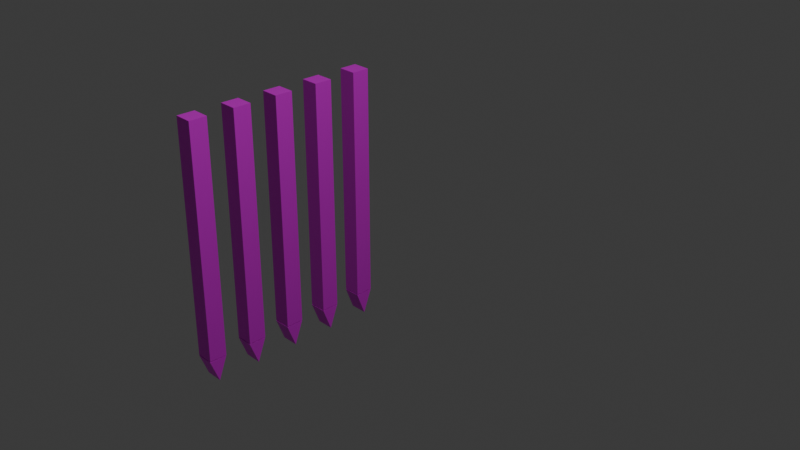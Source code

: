 # Source: DungeonGate.blend  (saved by Blender 5.0.119; exported with 4.5.12 LTS)
import bpy
from mathutils import Matrix  # noqa: F401  (used for matrix-valued properties, if any)

bpy.ops.wm.read_factory_settings(use_empty=True)
scene = bpy.context.scene
scene.name = 'Scene'

# ---- collections
col_collection = bpy.data.collections.new('Collection'); scene.collection.children.link(col_collection)
col_dungeongate = bpy.data.collections.new('DungeonGate'); col_collection.children.link(col_dungeongate)

# ---- images (referenced by path relative to the original .blend; pixels are not part of the script)
import os
ASSET_DIR = os.environ.get("B2B_ASSET_DIR", "")  # directory of the original .blend (textures are referenced by path, not embedded)
HERE = os.path.dirname(os.path.abspath(__file__))  # packed textures are extracted next to this script under _unpacked/

def load_image(name, relpath, width, height, colorspace="sRGB"):
    """Load a texture the original file referenced (path relative to the .blend, or extracted next to this script)."""
    p = next((c for c in (os.path.join(HERE, relpath), os.path.join(ASSET_DIR, relpath)) if relpath and os.path.exists(c)), "")
    if p:
        img = bpy.data.images.load(p, check_existing=True)
        img.name = name
    else:  # same state as the original file: an image datablock whose file is absent (Cycles renders it pink)
        img = bpy.data.images.new(name, width, height)
        img.source = "FILE"
        img.filepath = "//" + (relpath or name)
    img.colorspace_settings.name = colorspace
    return img
img_untitled_001 = load_image('Untitled.001', 'missing.png', 1024, 1024, 'sRGB')
img_untitled_002 = load_image('Untitled.002', 'missing.png', 1024, 1024, 'sRGB')
img_untitled_005 = load_image('Untitled.005', 'missing.png', 1024, 1024, 'sRGB')
img_untitled_006 = load_image('Untitled.006', 'missing.png', 1024, 1024, 'sRGB')
img_untitled_007 = load_image('Untitled.007', 'missing.png', 1024, 1024, 'sRGB')
img_untitled_008 = load_image('Untitled.008', 'missing.png', 1024, 1024, 'sRGB')
img_untitled_009 = load_image('Untitled.009', 'missing.png', 1024, 1024, 'sRGB')
img_untitled_010 = load_image('Untitled.010', 'missing.png', 1024, 1024, 'sRGB')
img_untitled_011 = load_image('Untitled.011', 'missing.png', 1024, 1024, 'sRGB')
img_untitled_012 = load_image('Untitled.012', 'missing.png', 1024, 1024, 'sRGB')

# ---- materials (node trees are filled in below, after node groups)
mat_material_002 = bpy.data.materials.new('Material.002')
mat_material_001 = bpy.data.materials.new('Material.001')
mat_material_015 = bpy.data.materials.new('Material.015')
mat_material_016 = bpy.data.materials.new('Material.016')
mat_material_017 = bpy.data.materials.new('Material.017')
mat_material_018 = bpy.data.materials.new('Material.018')
mat_material_019 = bpy.data.materials.new('Material.019')
mat_material_020 = bpy.data.materials.new('Material.020')
mat_material_021 = bpy.data.materials.new('Material.021')
mat_material_022 = bpy.data.materials.new('Material.022')

# ---- material node trees
mat_material_002.use_nodes = True; mat_material_002.node_tree.nodes.clear()
_N = mat_material_002.node_tree.nodes; _L = mat_material_002.node_tree.links
n0 = _N.new('ShaderNodeBsdfPrincipled'); n0.name = 'Principled BSDF'; n0.location = (-200, 100)
n1 = _N.new('ShaderNodeOutputMaterial'); n1.name = 'Material Output'; n1.location = (200, 100)
n2 = _N.new('ShaderNodeTexImage'); n2.name = 'Image Texture'; n2.location = (-536, 134)
n2.image = img_untitled_001
_L.new(n0.outputs[0], n1.inputs[0])
_L.new(n2.outputs[0], n0.inputs[0])
n1.is_active_output = True
mat_material_001.use_nodes = True; mat_material_001.node_tree.nodes.clear()
_N = mat_material_001.node_tree.nodes; _L = mat_material_001.node_tree.links
n0 = _N.new('ShaderNodeBsdfPrincipled'); n0.name = 'Principled BSDF'; n0.location = (-200, 100)
n1 = _N.new('ShaderNodeOutputMaterial'); n1.name = 'Material Output'; n1.location = (200, 100)
n2 = _N.new('ShaderNodeTexImage'); n2.name = 'Image Texture'; n2.location = (-503, 172)
n2.image = img_untitled_002
_L.new(n0.outputs[0], n1.inputs[0])
_L.new(n2.outputs[0], n0.inputs[0])
n1.is_active_output = True
mat_material_015.use_nodes = True; mat_material_015.node_tree.nodes.clear()
_N = mat_material_015.node_tree.nodes; _L = mat_material_015.node_tree.links
n0 = _N.new('ShaderNodeBsdfPrincipled'); n0.name = 'Principled BSDF'; n0.location = (-200, 100)
n1 = _N.new('ShaderNodeOutputMaterial'); n1.name = 'Material Output'; n1.location = (200, 100)
n2 = _N.new('ShaderNodeTexImage'); n2.name = 'Image Texture'; n2.location = (-536, 134)
n2.image = img_untitled_005
_L.new(n0.outputs[0], n1.inputs[0])
_L.new(n2.outputs[0], n0.inputs[0])
n1.is_active_output = True
mat_material_016.use_nodes = True; mat_material_016.node_tree.nodes.clear()
_N = mat_material_016.node_tree.nodes; _L = mat_material_016.node_tree.links
n0 = _N.new('ShaderNodeBsdfPrincipled'); n0.name = 'Principled BSDF'; n0.location = (-200, 100)
n1 = _N.new('ShaderNodeOutputMaterial'); n1.name = 'Material Output'; n1.location = (200, 100)
n2 = _N.new('ShaderNodeTexImage'); n2.name = 'Image Texture'; n2.location = (-503, 172)
n2.image = img_untitled_006
_L.new(n0.outputs[0], n1.inputs[0])
_L.new(n2.outputs[0], n0.inputs[0])
n1.is_active_output = True
mat_material_017.use_nodes = True; mat_material_017.node_tree.nodes.clear()
_N = mat_material_017.node_tree.nodes; _L = mat_material_017.node_tree.links
n0 = _N.new('ShaderNodeBsdfPrincipled'); n0.name = 'Principled BSDF'; n0.location = (-200, 100)
n1 = _N.new('ShaderNodeOutputMaterial'); n1.name = 'Material Output'; n1.location = (200, 100)
n2 = _N.new('ShaderNodeTexImage'); n2.name = 'Image Texture'; n2.location = (-536, 134)
n2.image = img_untitled_007
_L.new(n0.outputs[0], n1.inputs[0])
_L.new(n2.outputs[0], n0.inputs[0])
n1.is_active_output = True
mat_material_018.use_nodes = True; mat_material_018.node_tree.nodes.clear()
_N = mat_material_018.node_tree.nodes; _L = mat_material_018.node_tree.links
n0 = _N.new('ShaderNodeBsdfPrincipled'); n0.name = 'Principled BSDF'; n0.location = (-200, 100)
n1 = _N.new('ShaderNodeOutputMaterial'); n1.name = 'Material Output'; n1.location = (200, 100)
n2 = _N.new('ShaderNodeTexImage'); n2.name = 'Image Texture'; n2.location = (-503, 172)
n2.image = img_untitled_008
_L.new(n0.outputs[0], n1.inputs[0])
_L.new(n2.outputs[0], n0.inputs[0])
n1.is_active_output = True
mat_material_019.use_nodes = True; mat_material_019.node_tree.nodes.clear()
_N = mat_material_019.node_tree.nodes; _L = mat_material_019.node_tree.links
n0 = _N.new('ShaderNodeBsdfPrincipled'); n0.name = 'Principled BSDF'; n0.location = (-200, 100)
n1 = _N.new('ShaderNodeOutputMaterial'); n1.name = 'Material Output'; n1.location = (200, 100)
n2 = _N.new('ShaderNodeTexImage'); n2.name = 'Image Texture'; n2.location = (-536, 134)
n2.image = img_untitled_009
_L.new(n0.outputs[0], n1.inputs[0])
_L.new(n2.outputs[0], n0.inputs[0])
n1.is_active_output = True
mat_material_020.use_nodes = True; mat_material_020.node_tree.nodes.clear()
_N = mat_material_020.node_tree.nodes; _L = mat_material_020.node_tree.links
n0 = _N.new('ShaderNodeBsdfPrincipled'); n0.name = 'Principled BSDF'; n0.location = (-200, 100)
n1 = _N.new('ShaderNodeOutputMaterial'); n1.name = 'Material Output'; n1.location = (200, 100)
n2 = _N.new('ShaderNodeTexImage'); n2.name = 'Image Texture'; n2.location = (-503, 172)
n2.image = img_untitled_010
_L.new(n0.outputs[0], n1.inputs[0])
_L.new(n2.outputs[0], n0.inputs[0])
n1.is_active_output = True
mat_material_021.use_nodes = True; mat_material_021.node_tree.nodes.clear()
_N = mat_material_021.node_tree.nodes; _L = mat_material_021.node_tree.links
n0 = _N.new('ShaderNodeBsdfPrincipled'); n0.name = 'Principled BSDF'; n0.location = (-200, 100)
n1 = _N.new('ShaderNodeOutputMaterial'); n1.name = 'Material Output'; n1.location = (200, 100)
n2 = _N.new('ShaderNodeTexImage'); n2.name = 'Image Texture'; n2.location = (-536, 134)
n2.image = img_untitled_011
_L.new(n0.outputs[0], n1.inputs[0])
_L.new(n2.outputs[0], n0.inputs[0])
n1.is_active_output = True
mat_material_022.use_nodes = True; mat_material_022.node_tree.nodes.clear()
_N = mat_material_022.node_tree.nodes; _L = mat_material_022.node_tree.links
n0 = _N.new('ShaderNodeBsdfPrincipled'); n0.name = 'Principled BSDF'; n0.location = (-200, 100)
n1 = _N.new('ShaderNodeOutputMaterial'); n1.name = 'Material Output'; n1.location = (200, 100)
n2 = _N.new('ShaderNodeTexImage'); n2.name = 'Image Texture'; n2.location = (-503, 172)
n2.image = img_untitled_012
_L.new(n0.outputs[0], n1.inputs[0])
_L.new(n2.outputs[0], n0.inputs[0])
n1.is_active_output = True

# ---- world
world_world = bpy.data.worlds.new('World'); scene.world = world_world
world_world.use_nodes = True; world_world.node_tree.nodes.clear()
_N = world_world.node_tree.nodes; _L = world_world.node_tree.links
n0 = _N.new('ShaderNodeOutputWorld'); n0.name = 'World Output'; n0.location = (200, 100)
n1 = _N.new('ShaderNodeBackground'); n1.name = 'Background'; n1.location = (-200, 100)
n1.inputs[0].default_value = (0.05088, 0.05088, 0.05088, 1.0)
_L.new(n1.outputs[0], n0.inputs[0])
n0.is_active_output = True
world_world.color = (0.05088, 0.05088, 0.05088)
world_world.sun_shadow_jitter_overblur = 0.0

# ---- cameras
cam_camera = bpy.data.cameras.new('Camera')
cam_camera.clip_end = 100.0
cam_camera.ortho_scale = 7.314

# ---- lights
light_light = bpy.data.lights.new('Light', 'POINT')
light_light.energy = 1000.0
light_light.shadow_soft_size = 0.1

# ---- meshes
me_cube = bpy.data.meshes.new('Cube')
me_cube.from_pydata([(-1.0, -1.0, -1.0), (-1.0, -1.0, 1.0), (-1.0, 1.0, -1.0), (-1.0, 1.0, 1.0), (1.0, -1.0, -1.0), (1.0, -1.0, 1.0), (1.0, 1.0, -1.0), (1.0, 1.0, 1.0), (1.0, 0.9726, -1.006), (1.0, -0.02736, -1.204), (-1.0, 0.9726, -1.006), (-1.0, -0.02736, -1.204), (1.0, -1.027, -1.006), (-1.0, -1.027, -1.006)], [], [(0, 1, 3, 2), (2, 3, 7, 6), (6, 7, 5, 4), (4, 5, 1, 0), (2, 6, 4, 0), (7, 3, 1, 5), (8, 9, 11, 10), (10, 11, 13), (13, 11, 9, 12), (12, 9, 8), (10, 13, 12, 8)])
me_cube.polygons.foreach_set('material_index', [0, 0, 0, 0, 0, 0, 1, 1, 1, 1, 1])
_uv = me_cube.uv_layers.new(name='UVMap')
_uv.uv.foreach_set('vector', [0.375, 0.0, 0.625, 0.0, 0.625, 0.25, 0.375, 0.25, 0.375, 0.25, 0.625, 0.25, 0.625, 0.5, 0.375, 0.5, 0.375, 0.5, 0.625, 0.5, 0.625, 0.75, 0.375, 0.75, 0.375, 0.75, 0.625, 0.75, 0.625, 1.0, 0.375, 1.0, 0.125, 0.5, 0.375, 0.5, 0.375, 0.75, 0.125, 0.75, 0.625, 0.5, 0.875, 0.5, 0.875, 0.75, 0.625, 0.75, 0.375, 0.0, 0.625, 0.0, 0.625, 0.25, 0.375, 0.25, 0.375, 0.25, 0.625, 0.5, 0.375, 0.5, 0.375, 0.5, 0.625, 0.5, 0.625, 0.75, 0.375, 0.75, 0.375, 0.75, 0.625, 1.0, 0.375, 1.0, 0.125, 0.5, 0.375, 0.5, 0.375, 0.75, 0.125, 0.75])
me_cube.materials.append(mat_material_002)
me_cube.materials.append(mat_material_001)
me_cube.update()
me_cube_015 = bpy.data.meshes.new('Cube.015')
me_cube_015.from_pydata([(-1.0, -1.0, -1.0), (-1.0, -1.0, 1.0), (-1.0, 1.0, -1.0), (-1.0, 1.0, 1.0), (1.0, -1.0, -1.0), (1.0, -1.0, 1.0), (1.0, 1.0, -1.0), (1.0, 1.0, 1.0), (1.0, 0.9726, -1.006), (1.0, -0.02736, -1.204), (-1.0, 0.9726, -1.006), (-1.0, -0.02736, -1.204), (1.0, -1.027, -1.006), (-1.0, -1.027, -1.006)], [], [(0, 1, 3, 2), (2, 3, 7, 6), (6, 7, 5, 4), (4, 5, 1, 0), (2, 6, 4, 0), (7, 3, 1, 5), (8, 9, 11, 10), (10, 11, 13), (13, 11, 9, 12), (12, 9, 8), (10, 13, 12, 8)])
me_cube_015.polygons.foreach_set('material_index', [0, 0, 0, 0, 0, 0, 1, 1, 1, 1, 1])
_uv = me_cube_015.uv_layers.new(name='UVMap')
_uv.uv.foreach_set('vector', [0.375, 0.0, 0.625, 0.0, 0.625, 0.25, 0.375, 0.25, 0.375, 0.25, 0.625, 0.25, 0.625, 0.5, 0.375, 0.5, 0.375, 0.5, 0.625, 0.5, 0.625, 0.75, 0.375, 0.75, 0.375, 0.75, 0.625, 0.75, 0.625, 1.0, 0.375, 1.0, 0.125, 0.5, 0.375, 0.5, 0.375, 0.75, 0.125, 0.75, 0.625, 0.5, 0.875, 0.5, 0.875, 0.75, 0.625, 0.75, 0.375, 0.0, 0.625, 0.0, 0.625, 0.25, 0.375, 0.25, 0.375, 0.25, 0.625, 0.5, 0.375, 0.5, 0.375, 0.5, 0.625, 0.5, 0.625, 0.75, 0.375, 0.75, 0.375, 0.75, 0.625, 1.0, 0.375, 1.0, 0.125, 0.5, 0.375, 0.5, 0.375, 0.75, 0.125, 0.75])
me_cube_015.materials.append(mat_material_015)
me_cube_015.materials.append(mat_material_016)
me_cube_015.update()
me_cube_016 = bpy.data.meshes.new('Cube.016')
me_cube_016.from_pydata([(-1.0, -1.0, -1.0), (-1.0, -1.0, 1.0), (-1.0, 1.0, -1.0), (-1.0, 1.0, 1.0), (1.0, -1.0, -1.0), (1.0, -1.0, 1.0), (1.0, 1.0, -1.0), (1.0, 1.0, 1.0), (1.0, 0.9726, -1.006), (1.0, -0.02736, -1.204), (-1.0, 0.9726, -1.006), (-1.0, -0.02736, -1.204), (1.0, -1.027, -1.006), (-1.0, -1.027, -1.006)], [], [(0, 1, 3, 2), (2, 3, 7, 6), (6, 7, 5, 4), (4, 5, 1, 0), (2, 6, 4, 0), (7, 3, 1, 5), (8, 9, 11, 10), (10, 11, 13), (13, 11, 9, 12), (12, 9, 8), (10, 13, 12, 8)])
me_cube_016.polygons.foreach_set('material_index', [0, 0, 0, 0, 0, 0, 1, 1, 1, 1, 1])
_uv = me_cube_016.uv_layers.new(name='UVMap')
_uv.uv.foreach_set('vector', [0.375, 0.0, 0.625, 0.0, 0.625, 0.25, 0.375, 0.25, 0.375, 0.25, 0.625, 0.25, 0.625, 0.5, 0.375, 0.5, 0.375, 0.5, 0.625, 0.5, 0.625, 0.75, 0.375, 0.75, 0.375, 0.75, 0.625, 0.75, 0.625, 1.0, 0.375, 1.0, 0.125, 0.5, 0.375, 0.5, 0.375, 0.75, 0.125, 0.75, 0.625, 0.5, 0.875, 0.5, 0.875, 0.75, 0.625, 0.75, 0.375, 0.0, 0.625, 0.0, 0.625, 0.25, 0.375, 0.25, 0.375, 0.25, 0.625, 0.5, 0.375, 0.5, 0.375, 0.5, 0.625, 0.5, 0.625, 0.75, 0.375, 0.75, 0.375, 0.75, 0.625, 1.0, 0.375, 1.0, 0.125, 0.5, 0.375, 0.5, 0.375, 0.75, 0.125, 0.75])
me_cube_016.materials.append(mat_material_017)
me_cube_016.materials.append(mat_material_018)
me_cube_016.update()
me_cube_017 = bpy.data.meshes.new('Cube.017')
me_cube_017.from_pydata([(-1.0, -1.0, -1.0), (-1.0, -1.0, 1.0), (-1.0, 1.0, -1.0), (-1.0, 1.0, 1.0), (1.0, -1.0, -1.0), (1.0, -1.0, 1.0), (1.0, 1.0, -1.0), (1.0, 1.0, 1.0), (1.0, 0.9726, -1.006), (1.0, -0.02736, -1.204), (-1.0, 0.9726, -1.006), (-1.0, -0.02736, -1.204), (1.0, -1.027, -1.006), (-1.0, -1.027, -1.006)], [], [(0, 1, 3, 2), (2, 3, 7, 6), (6, 7, 5, 4), (4, 5, 1, 0), (2, 6, 4, 0), (7, 3, 1, 5), (8, 9, 11, 10), (10, 11, 13), (13, 11, 9, 12), (12, 9, 8), (10, 13, 12, 8)])
me_cube_017.polygons.foreach_set('material_index', [0, 0, 0, 0, 0, 0, 1, 1, 1, 1, 1])
_uv = me_cube_017.uv_layers.new(name='UVMap')
_uv.uv.foreach_set('vector', [0.375, 0.0, 0.625, 0.0, 0.625, 0.25, 0.375, 0.25, 0.375, 0.25, 0.625, 0.25, 0.625, 0.5, 0.375, 0.5, 0.375, 0.5, 0.625, 0.5, 0.625, 0.75, 0.375, 0.75, 0.375, 0.75, 0.625, 0.75, 0.625, 1.0, 0.375, 1.0, 0.125, 0.5, 0.375, 0.5, 0.375, 0.75, 0.125, 0.75, 0.625, 0.5, 0.875, 0.5, 0.875, 0.75, 0.625, 0.75, 0.375, 0.0, 0.625, 0.0, 0.625, 0.25, 0.375, 0.25, 0.375, 0.25, 0.625, 0.5, 0.375, 0.5, 0.375, 0.5, 0.625, 0.5, 0.625, 0.75, 0.375, 0.75, 0.375, 0.75, 0.625, 1.0, 0.375, 1.0, 0.125, 0.5, 0.375, 0.5, 0.375, 0.75, 0.125, 0.75])
me_cube_017.materials.append(mat_material_019)
me_cube_017.materials.append(mat_material_020)
me_cube_017.update()
me_cube_018 = bpy.data.meshes.new('Cube.018')
me_cube_018.from_pydata([(-1.0, -1.0, -1.0), (-1.0, -1.0, 1.0), (-1.0, 1.0, -1.0), (-1.0, 1.0, 1.0), (1.0, -1.0, -1.0), (1.0, -1.0, 1.0), (1.0, 1.0, -1.0), (1.0, 1.0, 1.0), (1.0, 0.9726, -1.006), (1.0, -0.02736, -1.204), (-1.0, 0.9726, -1.006), (-1.0, -0.02736, -1.204), (1.0, -1.027, -1.006), (-1.0, -1.027, -1.006)], [], [(0, 1, 3, 2), (2, 3, 7, 6), (6, 7, 5, 4), (4, 5, 1, 0), (2, 6, 4, 0), (7, 3, 1, 5), (8, 9, 11, 10), (10, 11, 13), (13, 11, 9, 12), (12, 9, 8), (10, 13, 12, 8)])
me_cube_018.polygons.foreach_set('material_index', [0, 0, 0, 0, 0, 0, 1, 1, 1, 1, 1])
_uv = me_cube_018.uv_layers.new(name='UVMap')
_uv.uv.foreach_set('vector', [0.375, 0.0, 0.625, 0.0, 0.625, 0.25, 0.375, 0.25, 0.375, 0.25, 0.625, 0.25, 0.625, 0.5, 0.375, 0.5, 0.375, 0.5, 0.625, 0.5, 0.625, 0.75, 0.375, 0.75, 0.375, 0.75, 0.625, 0.75, 0.625, 1.0, 0.375, 1.0, 0.125, 0.5, 0.375, 0.5, 0.375, 0.75, 0.125, 0.75, 0.625, 0.5, 0.875, 0.5, 0.875, 0.75, 0.625, 0.75, 0.375, 0.0, 0.625, 0.0, 0.625, 0.25, 0.375, 0.25, 0.375, 0.25, 0.625, 0.5, 0.375, 0.5, 0.375, 0.5, 0.625, 0.5, 0.625, 0.75, 0.375, 0.75, 0.375, 0.75, 0.625, 1.0, 0.375, 1.0, 0.125, 0.5, 0.375, 0.5, 0.375, 0.75, 0.125, 0.75])
me_cube_018.materials.append(mat_material_021)
me_cube_018.materials.append(mat_material_022)
me_cube_018.update()

# ---- objects
ob_light = bpy.data.objects.new('Light', light_light)
ob_camera = bpy.data.objects.new('Camera', cam_camera)
ob_cube = bpy.data.objects.new('Cube', me_cube)
ob_cube_001 = bpy.data.objects.new('Cube.001', me_cube_015)
ob_cube_002 = bpy.data.objects.new('Cube.002', me_cube_016)
ob_cube_003 = bpy.data.objects.new('Cube.003', me_cube_017)
ob_cube_004 = bpy.data.objects.new('Cube.004', me_cube_018)

# ---- transforms, parenting, visibility, modifiers, constraints
ob_light.location = (4.076, -0.9945, 7.656)
ob_light.rotation_euler = (0.6503, 0.05522, 1.866)
ob_light.scale = (1.001, 1.119, 1.198)
ob_light.lock_rotations_4d = False
ob_light.empty_display_type = 'ARROWS'
ob_light.color = (0.0, 0.0, 0.0, 0.0)
ob_light.lineart.crease_threshold = 0.0
ob_camera.location = (7.359, -6.926, 4.958)
ob_camera.rotation_euler = (1.109, 0.0, 0.8149)
ob_camera.lock_rotations_4d = False
ob_camera.empty_display_type = 'ARROWS'
ob_camera.color = (0.0, 0.0, 0.0, 0.0)
ob_camera.display_type = 'WIRE'
ob_camera.lineart.crease_threshold = 0.0
ob_cube.location = (-1.0, -1.2, -0.03374)
ob_cube.scale = (0.1, 0.1, 1.312)
ob_cube_001.location = (-1.0, -0.7, -0.03374)
ob_cube_001.scale = (0.1, 0.1, 1.312)
ob_cube_002.location = (-1.0, -0.2, -0.03374)
ob_cube_002.scale = (0.1, 0.1, 1.312)
ob_cube_003.location = (-1.0, 0.3, -0.03374)
ob_cube_003.scale = (0.1, 0.1, 1.312)
ob_cube_004.location = (-1.0, -1.7, -0.03374)
ob_cube_004.scale = (0.1, 0.1, 1.312)

# ---- collection membership
col_collection.objects.link(ob_light)
col_collection.objects.link(ob_camera)
col_dungeongate.objects.link(ob_cube)
col_dungeongate.objects.link(ob_cube_001)
col_dungeongate.objects.link(ob_cube_002)
col_dungeongate.objects.link(ob_cube_003)
col_dungeongate.objects.link(ob_cube_004)

# ---- scene / render settings (as saved in the file)
scene.camera = ob_camera
scene.frame_start = 1; scene.frame_end = 250; scene.frame_set(1)
scene.render.engine = 'BLENDER_EEVEE_NEXT'
scene.render.bake_bias = 0.0
scene.render.bake_samples = 0
scene.cycles.sampling_pattern = 'TABULATED_SOBOL'
scene.eevee.use_volume_custom_range = False
bpy.context.view_layer.update()
